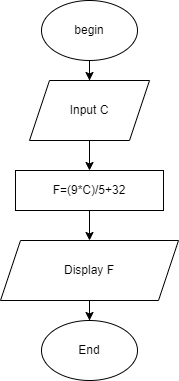

The diagram above was exported from draw.io. Its source (the exported page's mxGraphModel, read from the mxfile embedded in the PNG):
<mxGraphModel dx="868" dy="450" grid="1" gridSize="10" guides="1" tooltips="1" connect="1" arrows="1" fold="1" page="1" pageScale="1" pageWidth="827" pageHeight="1169" math="0" shadow="0">
  <root>
    <mxCell id="0" />
    <mxCell id="1" parent="0" />
    <mxCell id="A6p7PTi5Nrs1UYJf6Piw-3" style="edgeStyle=orthogonalEdgeStyle;rounded=0;orthogonalLoop=1;jettySize=auto;html=1;entryX=0.5;entryY=0;entryDx=0;entryDy=0;" edge="1" parent="1" source="A6p7PTi5Nrs1UYJf6Piw-1" target="A6p7PTi5Nrs1UYJf6Piw-2">
      <mxGeometry relative="1" as="geometry" />
    </mxCell>
    <mxCell id="A6p7PTi5Nrs1UYJf6Piw-1" value="begin" style="ellipse;whiteSpace=wrap;html=1;" vertex="1" parent="1">
      <mxGeometry x="294" y="30" width="96" height="60" as="geometry" />
    </mxCell>
    <mxCell id="A6p7PTi5Nrs1UYJf6Piw-5" value="" style="edgeStyle=orthogonalEdgeStyle;rounded=0;orthogonalLoop=1;jettySize=auto;html=1;" edge="1" parent="1" source="A6p7PTi5Nrs1UYJf6Piw-2" target="A6p7PTi5Nrs1UYJf6Piw-4">
      <mxGeometry relative="1" as="geometry" />
    </mxCell>
    <mxCell id="A6p7PTi5Nrs1UYJf6Piw-2" value="Input C" style="shape=parallelogram;perimeter=parallelogramPerimeter;whiteSpace=wrap;html=1;fixedSize=1;" vertex="1" parent="1">
      <mxGeometry x="282" y="110" width="120" height="60" as="geometry" />
    </mxCell>
    <mxCell id="A6p7PTi5Nrs1UYJf6Piw-7" value="" style="edgeStyle=orthogonalEdgeStyle;rounded=0;orthogonalLoop=1;jettySize=auto;html=1;" edge="1" parent="1" source="A6p7PTi5Nrs1UYJf6Piw-4" target="A6p7PTi5Nrs1UYJf6Piw-6">
      <mxGeometry relative="1" as="geometry" />
    </mxCell>
    <mxCell id="A6p7PTi5Nrs1UYJf6Piw-4" value="F=(9*C)/5+32" style="whiteSpace=wrap;html=1;" vertex="1" parent="1">
      <mxGeometry x="268" y="200" width="148" height="40" as="geometry" />
    </mxCell>
    <mxCell id="A6p7PTi5Nrs1UYJf6Piw-9" style="edgeStyle=orthogonalEdgeStyle;rounded=0;orthogonalLoop=1;jettySize=auto;html=1;entryX=0.5;entryY=0;entryDx=0;entryDy=0;" edge="1" parent="1" source="A6p7PTi5Nrs1UYJf6Piw-6" target="A6p7PTi5Nrs1UYJf6Piw-8">
      <mxGeometry relative="1" as="geometry" />
    </mxCell>
    <mxCell id="A6p7PTi5Nrs1UYJf6Piw-6" value="Display F" style="shape=parallelogram;perimeter=parallelogramPerimeter;whiteSpace=wrap;html=1;fixedSize=1;" vertex="1" parent="1">
      <mxGeometry x="253" y="270" width="178" height="60" as="geometry" />
    </mxCell>
    <mxCell id="A6p7PTi5Nrs1UYJf6Piw-8" value="End" style="ellipse;whiteSpace=wrap;html=1;" vertex="1" parent="1">
      <mxGeometry x="294" y="350" width="96" height="60" as="geometry" />
    </mxCell>
  </root>
</mxGraphModel>